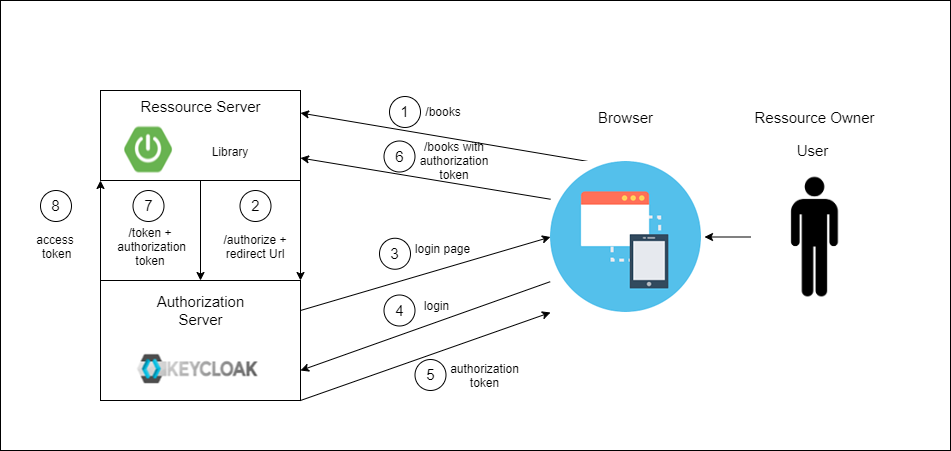

The diagram above was exported from draw.io. Its source (the exported page's mxGraphModel, read from the mxfile embedded in the PNG):
<mxGraphModel dx="2012" dy="643" grid="1" gridSize="10" guides="1" tooltips="1" connect="1" arrows="1" fold="1" page="1" pageScale="1" pageWidth="827" pageHeight="1169" math="0" shadow="0">
  <root>
    <mxCell id="0" />
    <mxCell id="1" parent="0" />
    <mxCell id="lSDySdXOCE56VLr82299-46" value="" style="rounded=0;whiteSpace=wrap;html=1;fontSize=15;" parent="1" vertex="1">
      <mxGeometry x="-60" y="170" width="950" height="450" as="geometry" />
    </mxCell>
    <mxCell id="lSDySdXOCE56VLr82299-13" style="edgeStyle=orthogonalEdgeStyle;rounded=0;orthogonalLoop=1;jettySize=auto;html=1;exitX=1;exitY=1;exitDx=0;exitDy=0;entryX=1;entryY=0;entryDx=0;entryDy=0;" parent="1" source="lSDySdXOCE56VLr82299-3" target="lSDySdXOCE56VLr82299-9" edge="1">
      <mxGeometry relative="1" as="geometry" />
    </mxCell>
    <mxCell id="lSDySdXOCE56VLr82299-3" value="" style="rounded=0;whiteSpace=wrap;html=1;" parent="1" vertex="1">
      <mxGeometry x="40" y="260" width="200" height="90" as="geometry" />
    </mxCell>
    <mxCell id="lSDySdXOCE56VLr82299-5" value="" style="shape=image;verticalLabelPosition=bottom;labelBackgroundColor=#ffffff;verticalAlign=top;aspect=fixed;imageAspect=0;image=data:image/png,(base64 omitted: 3676 chars);" parent="1" vertex="1">
      <mxGeometry x="60" y="293.5" width="54" height="53" as="geometry" />
    </mxCell>
    <mxCell id="lSDySdXOCE56VLr82299-6" value="Library" style="text;html=1;strokeColor=none;fillColor=none;align=center;verticalAlign=middle;whiteSpace=wrap;rounded=0;" parent="1" vertex="1">
      <mxGeometry x="150" y="311" width="40" height="20" as="geometry" />
    </mxCell>
    <mxCell id="lSDySdXOCE56VLr82299-9" value="" style="rounded=0;whiteSpace=wrap;html=1;" parent="1" vertex="1">
      <mxGeometry x="40" y="450" width="200" height="120" as="geometry" />
    </mxCell>
    <mxCell id="lSDySdXOCE56VLr82299-8" value="" style="shape=image;verticalLabelPosition=bottom;labelBackgroundColor=#ffffff;verticalAlign=top;aspect=fixed;imageAspect=0;image=data:image/png,(base64 omitted: 6172 chars);" parent="1" vertex="1">
      <mxGeometry x="72.5" y="520" width="130" height="38" as="geometry" />
    </mxCell>
    <mxCell id="lSDySdXOCE56VLr82299-10" value="" style="endArrow=classic;html=1;entryX=1;entryY=0.25;entryDx=0;entryDy=0;exitX=0.25;exitY=0;exitDx=0;exitDy=0;" parent="1" source="lSDySdXOCE56VLr82299-21" target="lSDySdXOCE56VLr82299-3" edge="1">
      <mxGeometry width="50" height="50" relative="1" as="geometry">
        <mxPoint x="470" y="406.5" as="sourcePoint" />
        <mxPoint x="690" y="370" as="targetPoint" />
      </mxGeometry>
    </mxCell>
    <mxCell id="lSDySdXOCE56VLr82299-11" value="/books" style="text;html=1;strokeColor=none;fillColor=none;align=center;verticalAlign=middle;whiteSpace=wrap;rounded=0;" parent="1" vertex="1">
      <mxGeometry x="362.5" y="271.5" width="40" height="20" as="geometry" />
    </mxCell>
    <mxCell id="lSDySdXOCE56VLr82299-12" value="Ressource Server" style="text;html=1;strokeColor=none;fillColor=none;align=center;verticalAlign=middle;whiteSpace=wrap;rounded=0;fontSize=15;" parent="1" vertex="1">
      <mxGeometry x="77.5" y="266" width="125" height="20" as="geometry" />
    </mxCell>
    <mxCell id="lSDySdXOCE56VLr82299-14" value="Authorization Server" style="text;html=1;strokeColor=none;fillColor=none;align=center;verticalAlign=middle;whiteSpace=wrap;rounded=0;fontSize=15;" parent="1" vertex="1">
      <mxGeometry x="77.5" y="470" width="125" height="20" as="geometry" />
    </mxCell>
    <mxCell id="lSDySdXOCE56VLr82299-16" value="Ressource Owner" style="text;html=1;strokeColor=none;fillColor=none;align=center;verticalAlign=middle;whiteSpace=wrap;rounded=0;fontSize=15;" parent="1" vertex="1">
      <mxGeometry x="691.87" y="277" width="125" height="20" as="geometry" />
    </mxCell>
    <mxCell id="lSDySdXOCE56VLr82299-19" value="" style="shape=image;verticalLabelPosition=bottom;labelBackgroundColor=#ffffff;verticalAlign=top;aspect=fixed;imageAspect=0;image=data:image/png,(base64 omitted: 14792 chars);" parent="1" vertex="1">
      <mxGeometry x="690" y="338" width="128.74" height="137" as="geometry" />
    </mxCell>
    <mxCell id="lSDySdXOCE56VLr82299-20" value="" style="endArrow=classic;html=1;entryX=1;entryY=0.5;entryDx=0;entryDy=0;exitX=0;exitY=0.5;exitDx=0;exitDy=0;" parent="1" source="lSDySdXOCE56VLr82299-19" edge="1">
      <mxGeometry width="50" height="50" relative="1" as="geometry">
        <mxPoint x="660" y="400" as="sourcePoint" />
        <mxPoint x="644" y="406.5" as="targetPoint" />
      </mxGeometry>
    </mxCell>
    <mxCell id="lSDySdXOCE56VLr82299-21" value="" style="shape=image;verticalLabelPosition=bottom;labelBackgroundColor=#ffffff;verticalAlign=top;aspect=fixed;imageAspect=0;image=data:image/png,(base64 omitted: 9504 chars);" parent="1" vertex="1">
      <mxGeometry x="490" y="331" width="151" height="151" as="geometry" />
    </mxCell>
    <mxCell id="lSDySdXOCE56VLr82299-22" value="User" style="text;html=1;strokeColor=none;fillColor=none;align=center;verticalAlign=middle;whiteSpace=wrap;rounded=0;fontSize=15;" parent="1" vertex="1">
      <mxGeometry x="690" y="310" width="125" height="20" as="geometry" />
    </mxCell>
    <mxCell id="lSDySdXOCE56VLr82299-23" value="/authorize +&lt;br&gt;redirect Url" style="text;html=1;strokeColor=none;fillColor=none;align=center;verticalAlign=middle;whiteSpace=wrap;rounded=0;" parent="1" vertex="1">
      <mxGeometry x="160" y="405.5" width="70" height="20" as="geometry" />
    </mxCell>
    <mxCell id="lSDySdXOCE56VLr82299-25" value="" style="endArrow=classic;html=1;fontSize=15;exitX=1;exitY=0.25;exitDx=0;exitDy=0;entryX=0;entryY=0.5;entryDx=0;entryDy=0;" parent="1" source="lSDySdXOCE56VLr82299-9" target="lSDySdXOCE56VLr82299-21" edge="1">
      <mxGeometry width="50" height="50" relative="1" as="geometry">
        <mxPoint x="660" y="420" as="sourcePoint" />
        <mxPoint x="710" y="370" as="targetPoint" />
      </mxGeometry>
    </mxCell>
    <mxCell id="lSDySdXOCE56VLr82299-26" value="1" style="ellipse;whiteSpace=wrap;html=1;aspect=fixed;fontSize=15;" parent="1" vertex="1">
      <mxGeometry x="329" y="266" width="31" height="31" as="geometry" />
    </mxCell>
    <mxCell id="lSDySdXOCE56VLr82299-28" value="2" style="ellipse;whiteSpace=wrap;html=1;aspect=fixed;fontSize=15;" parent="1" vertex="1">
      <mxGeometry x="179.5" y="360" width="31" height="31" as="geometry" />
    </mxCell>
    <mxCell id="lSDySdXOCE56VLr82299-29" value="3" style="ellipse;whiteSpace=wrap;html=1;aspect=fixed;fontSize=15;" parent="1" vertex="1">
      <mxGeometry x="319" y="407.75" width="31" height="31" as="geometry" />
    </mxCell>
    <mxCell id="lSDySdXOCE56VLr82299-30" value="login page" style="text;html=1;strokeColor=none;fillColor=none;align=center;verticalAlign=middle;whiteSpace=wrap;rounded=0;" parent="1" vertex="1">
      <mxGeometry x="342" y="407.75" width="81" height="20" as="geometry" />
    </mxCell>
    <mxCell id="lSDySdXOCE56VLr82299-34" value="" style="endArrow=classic;html=1;fontSize=15;exitX=-0.002;exitY=0.796;exitDx=0;exitDy=0;entryX=1;entryY=0.75;entryDx=0;entryDy=0;exitPerimeter=0;" parent="1" source="lSDySdXOCE56VLr82299-21" target="lSDySdXOCE56VLr82299-9" edge="1">
      <mxGeometry width="50" height="50" relative="1" as="geometry">
        <mxPoint x="250" y="480" as="sourcePoint" />
        <mxPoint x="500" y="416.5" as="targetPoint" />
      </mxGeometry>
    </mxCell>
    <mxCell id="lSDySdXOCE56VLr82299-35" value="8" style="ellipse;whiteSpace=wrap;html=1;aspect=fixed;fontSize=15;" parent="1" vertex="1">
      <mxGeometry x="-20" y="360" width="31" height="31" as="geometry" />
    </mxCell>
    <mxCell id="lSDySdXOCE56VLr82299-36" value="access&lt;br&gt;&amp;nbsp;token" style="text;html=1;strokeColor=none;fillColor=none;align=center;verticalAlign=middle;whiteSpace=wrap;rounded=0;" parent="1" vertex="1">
      <mxGeometry x="-34.5" y="405.5" width="60" height="20" as="geometry" />
    </mxCell>
    <mxCell id="lSDySdXOCE56VLr82299-37" value="" style="endArrow=classic;html=1;fontSize=15;exitX=0;exitY=0.25;exitDx=0;exitDy=0;entryX=1;entryY=0.75;entryDx=0;entryDy=0;" parent="1" source="lSDySdXOCE56VLr82299-21" target="lSDySdXOCE56VLr82299-3" edge="1">
      <mxGeometry width="50" height="50" relative="1" as="geometry">
        <mxPoint x="250" y="540" as="sourcePoint" />
        <mxPoint x="537.75" y="492" as="targetPoint" />
      </mxGeometry>
    </mxCell>
    <mxCell id="lSDySdXOCE56VLr82299-38" value="6" style="ellipse;whiteSpace=wrap;html=1;aspect=fixed;fontSize=15;" parent="1" vertex="1">
      <mxGeometry x="323.5" y="310.5" width="31" height="31" as="geometry" />
    </mxCell>
    <mxCell id="lSDySdXOCE56VLr82299-39" value="/books with authorization token" style="text;html=1;strokeColor=none;fillColor=none;align=center;verticalAlign=middle;whiteSpace=wrap;rounded=0;" parent="1" vertex="1">
      <mxGeometry x="350" y="320" width="87.5" height="20" as="geometry" />
    </mxCell>
    <mxCell id="lSDySdXOCE56VLr82299-43" value="" style="endArrow=classic;html=1;fontSize=15;exitX=0.5;exitY=1;exitDx=0;exitDy=0;entryX=0.5;entryY=0;entryDx=0;entryDy=0;" parent="1" source="lSDySdXOCE56VLr82299-3" target="lSDySdXOCE56VLr82299-9" edge="1">
      <mxGeometry width="50" height="50" relative="1" as="geometry">
        <mxPoint x="660" y="320" as="sourcePoint" />
        <mxPoint x="710" y="270" as="targetPoint" />
      </mxGeometry>
    </mxCell>
    <mxCell id="lSDySdXOCE56VLr82299-44" value="/token +&lt;br&gt;&amp;nbsp;authorization token" style="text;html=1;strokeColor=none;fillColor=none;align=center;verticalAlign=middle;whiteSpace=wrap;rounded=0;" parent="1" vertex="1">
      <mxGeometry x="60" y="392.25" width="60" height="46.5" as="geometry" />
    </mxCell>
    <mxCell id="lSDySdXOCE56VLr82299-45" value="7" style="ellipse;whiteSpace=wrap;html=1;aspect=fixed;fontSize=15;" parent="1" vertex="1">
      <mxGeometry x="72.5" y="360" width="31" height="31" as="geometry" />
    </mxCell>
    <mxCell id="lSDySdXOCE56VLr82299-47" value="Browser" style="text;html=1;strokeColor=none;fillColor=none;align=center;verticalAlign=middle;whiteSpace=wrap;rounded=0;fontSize=15;" parent="1" vertex="1">
      <mxGeometry x="503" y="277" width="125" height="20" as="geometry" />
    </mxCell>
    <mxCell id="v5Zjgdf6Y0IrGCHa0yjJ-1" value="" style="endArrow=classic;html=1;fontSize=15;exitX=0;exitY=0;exitDx=0;exitDy=0;entryX=0;entryY=1;entryDx=0;entryDy=0;" edge="1" parent="1" source="lSDySdXOCE56VLr82299-9" target="lSDySdXOCE56VLr82299-3">
      <mxGeometry width="50" height="50" relative="1" as="geometry">
        <mxPoint x="66" y="452.03999999999996" as="sourcePoint" />
        <mxPoint x="65" y="350.99" as="targetPoint" />
      </mxGeometry>
    </mxCell>
    <mxCell id="v5Zjgdf6Y0IrGCHa0yjJ-2" value="4" style="ellipse;whiteSpace=wrap;html=1;aspect=fixed;fontSize=15;" vertex="1" parent="1">
      <mxGeometry x="323.5" y="464.5" width="31" height="31" as="geometry" />
    </mxCell>
    <mxCell id="v5Zjgdf6Y0IrGCHa0yjJ-3" value="login" style="text;html=1;strokeColor=none;fillColor=none;align=center;verticalAlign=middle;whiteSpace=wrap;rounded=0;" vertex="1" parent="1">
      <mxGeometry x="354.5" y="464.5" width="43" height="20" as="geometry" />
    </mxCell>
    <mxCell id="v5Zjgdf6Y0IrGCHa0yjJ-4" value="" style="endArrow=classic;html=1;fontSize=15;exitX=1;exitY=1;exitDx=0;exitDy=0;entryX=0;entryY=1;entryDx=0;entryDy=0;" edge="1" parent="1" source="lSDySdXOCE56VLr82299-9" target="lSDySdXOCE56VLr82299-21">
      <mxGeometry width="50" height="50" relative="1" as="geometry">
        <mxPoint x="500" y="454.25" as="sourcePoint" />
        <mxPoint x="250" y="550" as="targetPoint" />
      </mxGeometry>
    </mxCell>
    <mxCell id="v5Zjgdf6Y0IrGCHa0yjJ-5" value="5" style="ellipse;whiteSpace=wrap;html=1;aspect=fixed;fontSize=15;" vertex="1" parent="1">
      <mxGeometry x="354.5" y="529" width="31" height="31" as="geometry" />
    </mxCell>
    <mxCell id="v5Zjgdf6Y0IrGCHa0yjJ-6" value="authorization&lt;br&gt;token" style="text;html=1;strokeColor=none;fillColor=none;align=center;verticalAlign=middle;whiteSpace=wrap;rounded=0;" vertex="1" parent="1">
      <mxGeometry x="402.5" y="534.5" width="43" height="20" as="geometry" />
    </mxCell>
  </root>
</mxGraphModel>